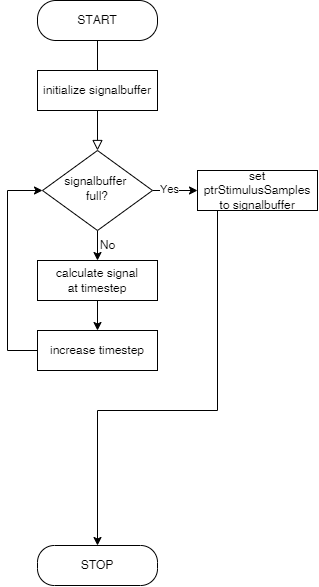

The diagram above was exported from draw.io. Its source (the exported page's mxGraphModel, read from the mxfile embedded in the PNG):
<mxGraphModel dx="1185" dy="662" grid="1" gridSize="10" guides="1" tooltips="1" connect="1" arrows="1" fold="1" page="1" pageScale="1" pageWidth="827" pageHeight="1169" math="0" shadow="0">
  <root>
    <mxCell id="WIyWlLk6GJQsqaUBKTNV-0" />
    <mxCell id="WIyWlLk6GJQsqaUBKTNV-1" parent="WIyWlLk6GJQsqaUBKTNV-0" />
    <mxCell id="WIyWlLk6GJQsqaUBKTNV-2" value="" style="rounded=0;html=1;jettySize=auto;orthogonalLoop=1;fontSize=11;endArrow=block;endFill=0;endSize=8;strokeWidth=1;shadow=0;labelBackgroundColor=none;edgeStyle=orthogonalEdgeStyle;startArrow=none;" parent="WIyWlLk6GJQsqaUBKTNV-1" source="aMpOtydVM9im5dI0hpGj-0" target="WIyWlLk6GJQsqaUBKTNV-6" edge="1">
      <mxGeometry relative="1" as="geometry" />
    </mxCell>
    <mxCell id="WIyWlLk6GJQsqaUBKTNV-3" value="START" style="rounded=1;whiteSpace=wrap;html=1;fontSize=12;glass=0;strokeWidth=1;shadow=0;arcSize=46;" parent="WIyWlLk6GJQsqaUBKTNV-1" vertex="1">
      <mxGeometry x="160" y="20" width="120" height="40" as="geometry" />
    </mxCell>
    <mxCell id="aMpOtydVM9im5dI0hpGj-4" style="edgeStyle=orthogonalEdgeStyle;rounded=0;orthogonalLoop=1;jettySize=auto;html=1;" edge="1" parent="WIyWlLk6GJQsqaUBKTNV-1" source="WIyWlLk6GJQsqaUBKTNV-6" target="WIyWlLk6GJQsqaUBKTNV-7">
      <mxGeometry relative="1" as="geometry">
        <Array as="points">
          <mxPoint x="300" y="210" />
          <mxPoint x="300" y="210" />
        </Array>
      </mxGeometry>
    </mxCell>
    <mxCell id="aMpOtydVM9im5dI0hpGj-7" value="Yes" style="edgeLabel;html=1;align=center;verticalAlign=middle;resizable=0;points=[];" vertex="1" connectable="0" parent="aMpOtydVM9im5dI0hpGj-4">
      <mxGeometry x="-0.2593" y="1" relative="1" as="geometry">
        <mxPoint as="offset" />
      </mxGeometry>
    </mxCell>
    <mxCell id="aMpOtydVM9im5dI0hpGj-5" style="edgeStyle=orthogonalEdgeStyle;rounded=0;orthogonalLoop=1;jettySize=auto;html=1;" edge="1" parent="WIyWlLk6GJQsqaUBKTNV-1" source="WIyWlLk6GJQsqaUBKTNV-6" target="aMpOtydVM9im5dI0hpGj-2">
      <mxGeometry relative="1" as="geometry" />
    </mxCell>
    <mxCell id="WIyWlLk6GJQsqaUBKTNV-6" value="signalbuffer &lt;br&gt;full?" style="rhombus;whiteSpace=wrap;html=1;shadow=0;fontFamily=Helvetica;fontSize=12;align=center;strokeWidth=1;spacing=6;spacingTop=-4;" parent="WIyWlLk6GJQsqaUBKTNV-1" vertex="1">
      <mxGeometry x="165" y="170" width="110" height="80" as="geometry" />
    </mxCell>
    <mxCell id="aMpOtydVM9im5dI0hpGj-11" style="edgeStyle=orthogonalEdgeStyle;rounded=0;orthogonalLoop=1;jettySize=auto;html=1;" edge="1" parent="WIyWlLk6GJQsqaUBKTNV-1" source="WIyWlLk6GJQsqaUBKTNV-7" target="WIyWlLk6GJQsqaUBKTNV-11">
      <mxGeometry relative="1" as="geometry">
        <Array as="points">
          <mxPoint x="340" y="430" />
          <mxPoint x="220" y="430" />
        </Array>
      </mxGeometry>
    </mxCell>
    <mxCell id="WIyWlLk6GJQsqaUBKTNV-7" value="set ptrStimulusSamples&lt;br&gt;to signalbuffer" style="rounded=1;whiteSpace=wrap;html=1;fontSize=12;glass=0;strokeWidth=1;shadow=0;arcSize=0;" parent="WIyWlLk6GJQsqaUBKTNV-1" vertex="1">
      <mxGeometry x="320" y="190" width="120" height="40" as="geometry" />
    </mxCell>
    <mxCell id="WIyWlLk6GJQsqaUBKTNV-11" value="STOP" style="rounded=1;whiteSpace=wrap;html=1;fontSize=12;glass=0;strokeWidth=1;shadow=0;arcSize=42;" parent="WIyWlLk6GJQsqaUBKTNV-1" vertex="1">
      <mxGeometry x="160" y="565" width="120" height="40" as="geometry" />
    </mxCell>
    <mxCell id="aMpOtydVM9im5dI0hpGj-0" value="initialize signalbuffer" style="rounded=1;whiteSpace=wrap;html=1;fontSize=12;glass=0;strokeWidth=1;shadow=0;arcSize=0;" vertex="1" parent="WIyWlLk6GJQsqaUBKTNV-1">
      <mxGeometry x="160" y="90" width="120" height="40" as="geometry" />
    </mxCell>
    <mxCell id="aMpOtydVM9im5dI0hpGj-1" value="" style="rounded=0;html=1;jettySize=auto;orthogonalLoop=1;fontSize=11;endArrow=none;endFill=0;endSize=8;strokeWidth=1;shadow=0;labelBackgroundColor=none;edgeStyle=orthogonalEdgeStyle;" edge="1" parent="WIyWlLk6GJQsqaUBKTNV-1" source="WIyWlLk6GJQsqaUBKTNV-3" target="aMpOtydVM9im5dI0hpGj-0">
      <mxGeometry relative="1" as="geometry">
        <mxPoint x="220" y="60" as="sourcePoint" />
        <mxPoint x="220" y="170" as="targetPoint" />
      </mxGeometry>
    </mxCell>
    <mxCell id="aMpOtydVM9im5dI0hpGj-9" style="edgeStyle=orthogonalEdgeStyle;rounded=0;orthogonalLoop=1;jettySize=auto;html=1;entryX=0.5;entryY=0;entryDx=0;entryDy=0;" edge="1" parent="WIyWlLk6GJQsqaUBKTNV-1" source="aMpOtydVM9im5dI0hpGj-2" target="aMpOtydVM9im5dI0hpGj-8">
      <mxGeometry relative="1" as="geometry" />
    </mxCell>
    <mxCell id="aMpOtydVM9im5dI0hpGj-2" value="calculate signal&lt;br&gt;at timestep" style="rounded=1;whiteSpace=wrap;html=1;fontSize=12;glass=0;strokeWidth=1;shadow=0;arcSize=0;" vertex="1" parent="WIyWlLk6GJQsqaUBKTNV-1">
      <mxGeometry x="160" y="280" width="120" height="40" as="geometry" />
    </mxCell>
    <mxCell id="aMpOtydVM9im5dI0hpGj-6" value="No" style="text;html=1;align=center;verticalAlign=middle;resizable=0;points=[];autosize=1;strokeColor=none;fillColor=none;" vertex="1" parent="WIyWlLk6GJQsqaUBKTNV-1">
      <mxGeometry x="210" y="250" width="40" height="30" as="geometry" />
    </mxCell>
    <mxCell id="aMpOtydVM9im5dI0hpGj-10" style="edgeStyle=orthogonalEdgeStyle;rounded=0;orthogonalLoop=1;jettySize=auto;html=1;" edge="1" parent="WIyWlLk6GJQsqaUBKTNV-1" source="aMpOtydVM9im5dI0hpGj-8" target="WIyWlLk6GJQsqaUBKTNV-6">
      <mxGeometry relative="1" as="geometry">
        <mxPoint x="120" y="210" as="targetPoint" />
        <Array as="points">
          <mxPoint x="130" y="370" />
          <mxPoint x="130" y="210" />
        </Array>
      </mxGeometry>
    </mxCell>
    <mxCell id="aMpOtydVM9im5dI0hpGj-8" value="increase timestep" style="rounded=1;whiteSpace=wrap;html=1;fontSize=12;glass=0;strokeWidth=1;shadow=0;arcSize=0;" vertex="1" parent="WIyWlLk6GJQsqaUBKTNV-1">
      <mxGeometry x="160" y="350" width="120" height="40" as="geometry" />
    </mxCell>
  </root>
</mxGraphModel>